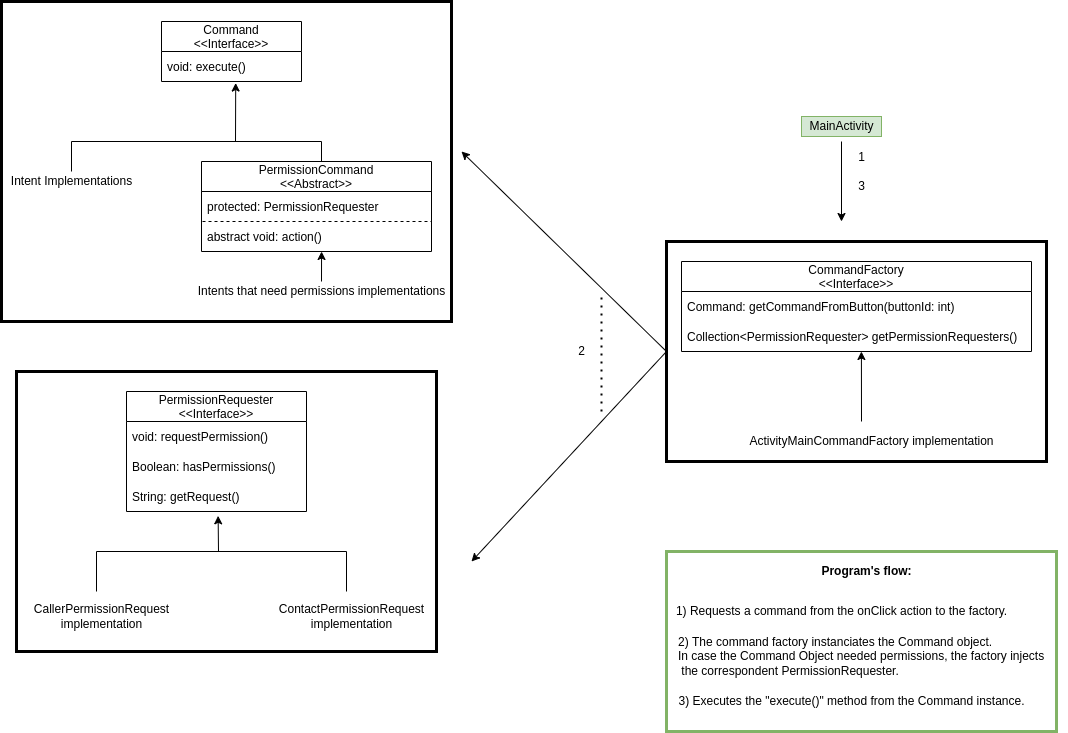

The diagram above was exported from draw.io. Its source (the exported page's mxGraphModel, read from the mxfile embedded in the PNG):
<mxGraphModel dx="2035" dy="754" grid="1" gridSize="10" guides="1" tooltips="1" connect="1" arrows="1" fold="1" page="1" pageScale="1" pageWidth="850" pageHeight="1100" math="0" shadow="0">
  <root>
    <mxCell id="0" />
    <mxCell id="1" parent="0" />
    <mxCell id="dVsYk7CXfny3hcpUrIoD-1" value="Command&#10;&lt;&lt;Interface&gt;&gt;" style="swimlane;fontStyle=0;childLayout=stackLayout;horizontal=1;startSize=30;horizontalStack=0;resizeParent=1;resizeParentMax=0;resizeLast=0;collapsible=1;marginBottom=0;" vertex="1" parent="1">
      <mxGeometry x="160" y="60" width="140" height="60" as="geometry" />
    </mxCell>
    <mxCell id="dVsYk7CXfny3hcpUrIoD-2" value="void: execute()" style="text;strokeColor=none;fillColor=none;align=left;verticalAlign=middle;spacingLeft=4;spacingRight=4;overflow=hidden;points=[[0,0.5],[1,0.5]];portConstraint=eastwest;rotatable=0;" vertex="1" parent="dVsYk7CXfny3hcpUrIoD-1">
      <mxGeometry y="30" width="140" height="30" as="geometry" />
    </mxCell>
    <mxCell id="dVsYk7CXfny3hcpUrIoD-5" value="" style="endArrow=classic;html=1;rounded=0;entryX=0.53;entryY=1.051;entryDx=0;entryDy=0;entryPerimeter=0;" edge="1" parent="1" target="dVsYk7CXfny3hcpUrIoD-2">
      <mxGeometry width="50" height="50" relative="1" as="geometry">
        <mxPoint x="320" y="180" as="sourcePoint" />
        <mxPoint x="330" y="160" as="targetPoint" />
        <Array as="points">
          <mxPoint x="234" y="180" />
        </Array>
      </mxGeometry>
    </mxCell>
    <mxCell id="dVsYk7CXfny3hcpUrIoD-6" value="" style="endArrow=none;html=1;rounded=0;" edge="1" parent="1">
      <mxGeometry width="50" height="50" relative="1" as="geometry">
        <mxPoint x="70" y="180" as="sourcePoint" />
        <mxPoint x="240" y="180" as="targetPoint" />
      </mxGeometry>
    </mxCell>
    <mxCell id="dVsYk7CXfny3hcpUrIoD-7" value="" style="endArrow=none;html=1;rounded=0;" edge="1" parent="1">
      <mxGeometry width="50" height="50" relative="1" as="geometry">
        <mxPoint x="70" y="210" as="sourcePoint" />
        <mxPoint x="70" y="180" as="targetPoint" />
      </mxGeometry>
    </mxCell>
    <mxCell id="dVsYk7CXfny3hcpUrIoD-9" value="PermissionCommand&#10;&lt;&lt;Abstract&gt;&gt;" style="swimlane;fontStyle=0;childLayout=stackLayout;horizontal=1;startSize=30;horizontalStack=0;resizeParent=1;resizeParentMax=0;resizeLast=0;collapsible=1;marginBottom=0;" vertex="1" parent="1">
      <mxGeometry x="200" y="200" width="230" height="90" as="geometry" />
    </mxCell>
    <mxCell id="dVsYk7CXfny3hcpUrIoD-13" value="protected: PermissionRequester" style="text;strokeColor=default;fillColor=none;align=left;verticalAlign=middle;spacingLeft=4;spacingRight=4;overflow=hidden;points=[[0,0.5],[1,0.5]];portConstraint=eastwest;rotatable=0;dashed=1;" vertex="1" parent="dVsYk7CXfny3hcpUrIoD-9">
      <mxGeometry y="30" width="230" height="30" as="geometry" />
    </mxCell>
    <mxCell id="dVsYk7CXfny3hcpUrIoD-10" value="abstract void: action()" style="text;strokeColor=none;fillColor=none;align=left;verticalAlign=middle;spacingLeft=4;spacingRight=4;overflow=hidden;points=[[0,0.5],[1,0.5]];portConstraint=eastwest;rotatable=0;" vertex="1" parent="dVsYk7CXfny3hcpUrIoD-9">
      <mxGeometry y="60" width="230" height="30" as="geometry" />
    </mxCell>
    <mxCell id="dVsYk7CXfny3hcpUrIoD-11" value="" style="endArrow=none;html=1;rounded=0;" edge="1" parent="1">
      <mxGeometry width="50" height="50" relative="1" as="geometry">
        <mxPoint x="320" y="200" as="sourcePoint" />
        <mxPoint x="320" y="180" as="targetPoint" />
      </mxGeometry>
    </mxCell>
    <mxCell id="dVsYk7CXfny3hcpUrIoD-14" value="Intent Implementations" style="text;html=1;align=center;verticalAlign=middle;resizable=0;points=[];autosize=1;strokeColor=none;fillColor=none;" vertex="1" parent="1">
      <mxGeometry y="210" width="140" height="20" as="geometry" />
    </mxCell>
    <mxCell id="dVsYk7CXfny3hcpUrIoD-15" value="" style="endArrow=classic;html=1;rounded=0;entryX=0.522;entryY=1;entryDx=0;entryDy=0;entryPerimeter=0;" edge="1" parent="1" target="dVsYk7CXfny3hcpUrIoD-10">
      <mxGeometry width="50" height="50" relative="1" as="geometry">
        <mxPoint x="320" y="320" as="sourcePoint" />
        <mxPoint x="350" y="330" as="targetPoint" />
      </mxGeometry>
    </mxCell>
    <mxCell id="dVsYk7CXfny3hcpUrIoD-16" value="Intents that need permissions implementations" style="text;html=1;align=center;verticalAlign=middle;resizable=0;points=[];autosize=1;strokeColor=none;fillColor=none;" vertex="1" parent="1">
      <mxGeometry x="190" y="320" width="260" height="20" as="geometry" />
    </mxCell>
    <mxCell id="dVsYk7CXfny3hcpUrIoD-18" value="" style="rounded=0;whiteSpace=wrap;html=1;strokeColor=default;fillColor=none;strokeWidth=3;" vertex="1" parent="1">
      <mxGeometry y="40" width="450" height="320" as="geometry" />
    </mxCell>
    <mxCell id="dVsYk7CXfny3hcpUrIoD-20" value="CommandFactory&#10;&lt;&lt;Interface&gt;&gt;" style="swimlane;fontStyle=0;childLayout=stackLayout;horizontal=1;startSize=30;horizontalStack=0;resizeParent=1;resizeParentMax=0;resizeLast=0;collapsible=1;marginBottom=0;strokeColor=default;strokeWidth=1;fillColor=none;" vertex="1" parent="1">
      <mxGeometry x="680" y="300" width="350" height="90" as="geometry" />
    </mxCell>
    <mxCell id="dVsYk7CXfny3hcpUrIoD-21" value="Command: getCommandFromButton(buttonId: int)" style="text;strokeColor=none;fillColor=none;align=left;verticalAlign=middle;spacingLeft=4;spacingRight=4;overflow=hidden;points=[[0,0.5],[1,0.5]];portConstraint=eastwest;rotatable=0;fontStyle=0" vertex="1" parent="dVsYk7CXfny3hcpUrIoD-20">
      <mxGeometry y="30" width="350" height="30" as="geometry" />
    </mxCell>
    <mxCell id="dVsYk7CXfny3hcpUrIoD-22" value="Collection&lt;PermissionRequester&gt; getPermissionRequesters()" style="text;strokeColor=none;fillColor=none;align=left;verticalAlign=middle;spacingLeft=4;spacingRight=4;overflow=hidden;points=[[0,0.5],[1,0.5]];portConstraint=eastwest;rotatable=0;" vertex="1" parent="dVsYk7CXfny3hcpUrIoD-20">
      <mxGeometry y="60" width="350" height="30" as="geometry" />
    </mxCell>
    <mxCell id="dVsYk7CXfny3hcpUrIoD-24" value="" style="endArrow=classic;html=1;rounded=0;entryX=0.514;entryY=1;entryDx=0;entryDy=0;entryPerimeter=0;" edge="1" parent="1" target="dVsYk7CXfny3hcpUrIoD-22">
      <mxGeometry width="50" height="50" relative="1" as="geometry">
        <mxPoint x="860" y="460" as="sourcePoint" />
        <mxPoint x="920" y="480" as="targetPoint" />
      </mxGeometry>
    </mxCell>
    <mxCell id="dVsYk7CXfny3hcpUrIoD-29" value="ActivityMainCommandFactory implementation" style="text;html=1;align=center;verticalAlign=middle;resizable=0;points=[];autosize=1;strokeColor=none;fillColor=none;" vertex="1" parent="1">
      <mxGeometry x="740" y="470" width="260" height="20" as="geometry" />
    </mxCell>
    <mxCell id="dVsYk7CXfny3hcpUrIoD-30" value="" style="rounded=0;whiteSpace=wrap;html=1;strokeColor=default;strokeWidth=3;fillColor=none;" vertex="1" parent="1">
      <mxGeometry x="665" y="280" width="380" height="220" as="geometry" />
    </mxCell>
    <mxCell id="dVsYk7CXfny3hcpUrIoD-31" value="PermissionRequester&#10;&lt;&lt;Interface&gt;&gt;" style="swimlane;fontStyle=0;childLayout=stackLayout;horizontal=1;startSize=30;horizontalStack=0;resizeParent=1;resizeParentMax=0;resizeLast=0;collapsible=1;marginBottom=0;strokeColor=default;strokeWidth=1;fillColor=none;" vertex="1" parent="1">
      <mxGeometry x="125" y="430" width="180" height="120" as="geometry" />
    </mxCell>
    <mxCell id="dVsYk7CXfny3hcpUrIoD-32" value="void: requestPermission()" style="text;strokeColor=none;fillColor=none;align=left;verticalAlign=middle;spacingLeft=4;spacingRight=4;overflow=hidden;points=[[0,0.5],[1,0.5]];portConstraint=eastwest;rotatable=0;" vertex="1" parent="dVsYk7CXfny3hcpUrIoD-31">
      <mxGeometry y="30" width="180" height="30" as="geometry" />
    </mxCell>
    <mxCell id="dVsYk7CXfny3hcpUrIoD-33" value="Boolean: hasPermissions()" style="text;strokeColor=none;fillColor=none;align=left;verticalAlign=middle;spacingLeft=4;spacingRight=4;overflow=hidden;points=[[0,0.5],[1,0.5]];portConstraint=eastwest;rotatable=0;" vertex="1" parent="dVsYk7CXfny3hcpUrIoD-31">
      <mxGeometry y="60" width="180" height="30" as="geometry" />
    </mxCell>
    <mxCell id="dVsYk7CXfny3hcpUrIoD-34" value="String: getRequest()" style="text;strokeColor=none;fillColor=none;align=left;verticalAlign=middle;spacingLeft=4;spacingRight=4;overflow=hidden;points=[[0,0.5],[1,0.5]];portConstraint=eastwest;rotatable=0;" vertex="1" parent="dVsYk7CXfny3hcpUrIoD-31">
      <mxGeometry y="90" width="180" height="30" as="geometry" />
    </mxCell>
    <mxCell id="dVsYk7CXfny3hcpUrIoD-35" value="" style="endArrow=classic;html=1;rounded=0;entryX=0.509;entryY=1.144;entryDx=0;entryDy=0;entryPerimeter=0;" edge="1" parent="1" target="dVsYk7CXfny3hcpUrIoD-34">
      <mxGeometry width="50" height="50" relative="1" as="geometry">
        <mxPoint x="95" y="630" as="sourcePoint" />
        <mxPoint x="235" y="570" as="targetPoint" />
        <Array as="points">
          <mxPoint x="95" y="590" />
          <mxPoint x="217" y="590" />
        </Array>
      </mxGeometry>
    </mxCell>
    <mxCell id="dVsYk7CXfny3hcpUrIoD-36" value="CallerPermissionRequest&lt;br&gt;implementation" style="text;html=1;align=center;verticalAlign=middle;resizable=0;points=[];autosize=1;strokeColor=none;fillColor=none;" vertex="1" parent="1">
      <mxGeometry x="25" y="640" width="150" height="30" as="geometry" />
    </mxCell>
    <mxCell id="dVsYk7CXfny3hcpUrIoD-37" value="" style="endArrow=none;html=1;rounded=0;" edge="1" parent="1">
      <mxGeometry width="50" height="50" relative="1" as="geometry">
        <mxPoint x="215" y="590" as="sourcePoint" />
        <mxPoint x="345" y="630" as="targetPoint" />
        <Array as="points">
          <mxPoint x="345" y="590" />
        </Array>
      </mxGeometry>
    </mxCell>
    <mxCell id="dVsYk7CXfny3hcpUrIoD-38" value="ContactPermissionRequest&lt;br&gt;implementation" style="text;html=1;align=center;verticalAlign=middle;resizable=0;points=[];autosize=1;strokeColor=none;fillColor=none;" vertex="1" parent="1">
      <mxGeometry x="270" y="640" width="160" height="30" as="geometry" />
    </mxCell>
    <mxCell id="dVsYk7CXfny3hcpUrIoD-39" value="" style="rounded=0;whiteSpace=wrap;html=1;strokeColor=default;strokeWidth=3;fillColor=none;" vertex="1" parent="1">
      <mxGeometry x="15" y="410" width="420" height="280" as="geometry" />
    </mxCell>
    <mxCell id="dVsYk7CXfny3hcpUrIoD-40" value="MainActivity" style="text;html=1;align=center;verticalAlign=middle;resizable=0;points=[];autosize=1;strokeColor=#82b366;fillColor=#d5e8d4;" vertex="1" parent="1">
      <mxGeometry x="800" y="155" width="80" height="20" as="geometry" />
    </mxCell>
    <mxCell id="dVsYk7CXfny3hcpUrIoD-41" value="" style="endArrow=classic;html=1;rounded=0;" edge="1" parent="1">
      <mxGeometry width="50" height="50" relative="1" as="geometry">
        <mxPoint x="840" y="180" as="sourcePoint" />
        <mxPoint x="840" y="260" as="targetPoint" />
      </mxGeometry>
    </mxCell>
    <mxCell id="dVsYk7CXfny3hcpUrIoD-42" value="&lt;br&gt;&lt;br&gt;" style="text;html=1;align=center;verticalAlign=middle;resizable=0;points=[];autosize=1;strokeColor=none;fillColor=none;" vertex="1" parent="1">
      <mxGeometry x="955" y="155" width="20" height="30" as="geometry" />
    </mxCell>
    <mxCell id="dVsYk7CXfny3hcpUrIoD-43" value="" style="endArrow=classic;html=1;rounded=0;exitX=0;exitY=0.5;exitDx=0;exitDy=0;" edge="1" parent="1" source="dVsYk7CXfny3hcpUrIoD-30">
      <mxGeometry width="50" height="50" relative="1" as="geometry">
        <mxPoint x="630" y="690" as="sourcePoint" />
        <mxPoint x="460" y="190" as="targetPoint" />
      </mxGeometry>
    </mxCell>
    <mxCell id="dVsYk7CXfny3hcpUrIoD-44" value="" style="endArrow=classic;html=1;rounded=0;exitX=0;exitY=0.5;exitDx=0;exitDy=0;" edge="1" parent="1" source="dVsYk7CXfny3hcpUrIoD-30">
      <mxGeometry width="50" height="50" relative="1" as="geometry">
        <mxPoint x="700" y="800" as="sourcePoint" />
        <mxPoint x="470" y="600" as="targetPoint" />
      </mxGeometry>
    </mxCell>
    <mxCell id="dVsYk7CXfny3hcpUrIoD-45" value="" style="endArrow=none;dashed=1;html=1;dashPattern=1 3;strokeWidth=2;rounded=0;" edge="1" parent="1">
      <mxGeometry width="50" height="50" relative="1" as="geometry">
        <mxPoint x="600" y="450" as="sourcePoint" />
        <mxPoint x="600" y="330" as="targetPoint" />
      </mxGeometry>
    </mxCell>
    <mxCell id="dVsYk7CXfny3hcpUrIoD-46" value="2) The command factory instanciates the Command object.&lt;br&gt;In case the Command Object needed permissions, the factory injects&amp;nbsp;&lt;br&gt;&amp;nbsp;the correspondent PermissionRequester." style="text;html=1;align=left;verticalAlign=middle;resizable=0;points=[];autosize=1;strokeColor=none;fillColor=none;" vertex="1" parent="1">
      <mxGeometry x="675" y="670" width="390" height="50" as="geometry" />
    </mxCell>
    <mxCell id="dVsYk7CXfny3hcpUrIoD-47" value="2" style="text;html=1;align=center;verticalAlign=middle;resizable=0;points=[];autosize=1;strokeColor=none;fillColor=none;" vertex="1" parent="1">
      <mxGeometry x="570" y="380" width="20" height="20" as="geometry" />
    </mxCell>
    <mxCell id="dVsYk7CXfny3hcpUrIoD-48" value="1) Requests a command&amp;nbsp;from the onClick action to the factory." style="text;html=1;align=center;verticalAlign=middle;resizable=0;points=[];autosize=1;strokeColor=none;fillColor=none;" vertex="1" parent="1">
      <mxGeometry x="665" y="640" width="350" height="20" as="geometry" />
    </mxCell>
    <mxCell id="dVsYk7CXfny3hcpUrIoD-49" value="3) Executes the &quot;execute()&quot; method from the Command instance." style="text;html=1;align=center;verticalAlign=middle;resizable=0;points=[];autosize=1;strokeColor=none;fillColor=none;" vertex="1" parent="1">
      <mxGeometry x="670" y="730" width="360" height="20" as="geometry" />
    </mxCell>
    <mxCell id="dVsYk7CXfny3hcpUrIoD-50" value="1&lt;br&gt;&lt;br&gt;3" style="text;html=1;align=center;verticalAlign=middle;resizable=0;points=[];autosize=1;strokeColor=none;fillColor=none;" vertex="1" parent="1">
      <mxGeometry x="850" y="185" width="20" height="50" as="geometry" />
    </mxCell>
    <mxCell id="dVsYk7CXfny3hcpUrIoD-51" value="&lt;b&gt;Program's flow:&lt;/b&gt;" style="text;html=1;align=center;verticalAlign=middle;resizable=0;points=[];autosize=1;strokeColor=none;fillColor=none;" vertex="1" parent="1">
      <mxGeometry x="810" y="600" width="110" height="20" as="geometry" />
    </mxCell>
    <mxCell id="dVsYk7CXfny3hcpUrIoD-52" value="" style="rounded=0;whiteSpace=wrap;html=1;strokeColor=#82b366;strokeWidth=3;fillColor=none;" vertex="1" parent="1">
      <mxGeometry x="665" y="590" width="390" height="180" as="geometry" />
    </mxCell>
  </root>
</mxGraphModel>